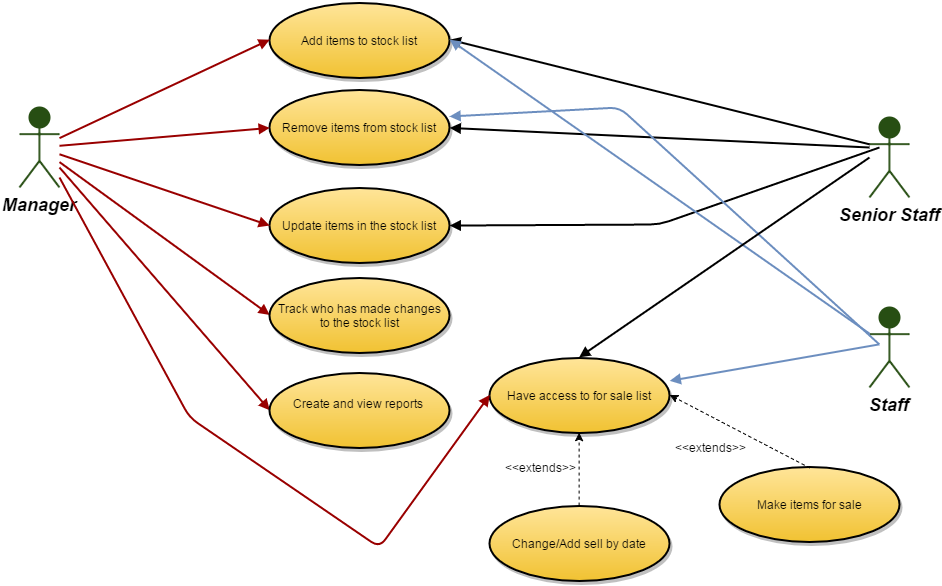

The diagram above was exported from draw.io. Its source (the exported page's mxGraphModel, read from the mxfile embedded in the PNG):
<mxGraphModel dx="158" dy="749" grid="1" gridSize="10" guides="1" tooltips="1" connect="1" arrows="1" fold="1" page="0" pageScale="1.5" pageWidth="826" pageHeight="1169" background="#ffffff" math="0" shadow="0">
  <root>
    <mxCell id="0" style=";html=1;" />
    <mxCell id="1" style=";html=1;" parent="0" />
    <mxCell id="90" value="Manager" style="shape=umlActor;verticalLabelPosition=bottom;verticalAlign=top;fillColor=#274E13;strokeColor=#274E13;fontStyle=3;fontSize=18;fontFamily=Helvetica;strokeWidth=2;html=1;" parent="1" vertex="1">
      <mxGeometry x="140" y="160" width="40" height="80" as="geometry" />
    </mxCell>
    <mxCell id="119" value="Add items to stock list" style="shape=mxgraph.flowchart.on-page_reference;fillColor=#FFE599;strokeColor=black;strokeWidth=2;shadow=1;gradientColor=#F1C232;html=1;" parent="1" vertex="1">
      <mxGeometry x="390" y="55" width="180" height="75" as="geometry" />
    </mxCell>
    <mxCell id="121" value="Remove items from stock list" style="shape=mxgraph.flowchart.on-page_reference;fillColor=#FFE599;strokeColor=black;strokeWidth=2;shadow=1;gradientColor=#F1C232;html=1;" parent="1" vertex="1">
      <mxGeometry x="390" y="142.5" width="180" height="75" as="geometry" />
    </mxCell>
    <mxCell id="122" value="Update items in the stock list" style="shape=mxgraph.flowchart.on-page_reference;fillColor=#FFE599;strokeColor=black;strokeWidth=2;shadow=1;gradientColor=#F1C232;html=1;" parent="1" vertex="1">
      <mxGeometry x="390" y="240" width="180" height="75" as="geometry" />
    </mxCell>
    <mxCell id="139" value="" style="edgeStyle=none;entryX=0;entryY=0.5;entryPerimeter=0;strokeWidth=2;endArrow=block;endFill=1;strokeColor=#990000;html=1;" parent="1" source="90" target="119" edge="1">
      <mxGeometry width="100" height="100" as="geometry">
        <mxPoint y="100" as="sourcePoint" />
        <mxPoint x="100" as="targetPoint" />
      </mxGeometry>
    </mxCell>
    <mxCell id="140" value="" style="edgeStyle=none;entryX=0;entryY=0.5;entryPerimeter=0;strokeWidth=2;endArrow=block;endFill=1;strokeColor=#990000;html=1;" parent="1" source="90" target="121" edge="1">
      <mxGeometry width="100" height="100" as="geometry">
        <mxPoint y="100" as="sourcePoint" />
        <mxPoint x="100" as="targetPoint" />
      </mxGeometry>
    </mxCell>
    <mxCell id="141" value="" style="edgeStyle=none;entryX=0;entryY=0.5;entryPerimeter=0;strokeWidth=2;endArrow=block;endFill=1;strokeColor=#990000;html=1;" parent="1" source="90" target="122" edge="1">
      <mxGeometry width="100" height="100" as="geometry">
        <mxPoint y="100" as="sourcePoint" />
        <mxPoint x="100" as="targetPoint" />
      </mxGeometry>
    </mxCell>
    <mxCell id="157" value="" style="edgeStyle=none;strokeWidth=2;endArrow=block;endFill=1;strokeColor=#990000;html=1;entryX=0;entryY=0.5;entryPerimeter=0;" parent="1" source="90" target="160" edge="1">
      <mxGeometry width="100" height="100" as="geometry">
        <mxPoint y="100" as="sourcePoint" />
        <mxPoint x="380" y="370" as="targetPoint" />
      </mxGeometry>
    </mxCell>
    <mxCell id="160" value="Track who has made changes&lt;div&gt;to the stock list&lt;/div&gt;" style="shape=mxgraph.flowchart.on-page_reference;fillColor=#FFE599;strokeColor=black;strokeWidth=2;shadow=1;gradientColor=#F1C232;html=1;" vertex="1" parent="1">
      <mxGeometry x="390" y="330" width="180" height="75" as="geometry" />
    </mxCell>
    <mxCell id="161" value="" style="edgeStyle=none;strokeWidth=2;endArrow=block;endFill=1;strokeColor=#990000;html=1;entryX=0;entryY=0.5;entryPerimeter=0;" edge="1" target="162" parent="1">
      <mxGeometry x="10" y="95" width="100" height="100" as="geometry">
        <mxPoint x="180" y="220" as="sourcePoint" />
        <mxPoint x="390" y="465" as="targetPoint" />
      </mxGeometry>
    </mxCell>
    <mxCell id="162" value="Create and view reports&amp;nbsp;&lt;div&gt;&lt;br&gt;&lt;/div&gt;" style="shape=mxgraph.flowchart.on-page_reference;fillColor=#FFE599;strokeColor=black;strokeWidth=2;shadow=1;gradientColor=#F1C232;html=1;" vertex="1" parent="1">
      <mxGeometry x="390" y="425" width="180" height="75" as="geometry" />
    </mxCell>
    <mxCell id="163" value="Make items for sale" style="shape=mxgraph.flowchart.on-page_reference;fillColor=#FFE599;strokeColor=black;strokeWidth=2;shadow=1;gradientColor=#F1C232;html=1;" vertex="1" parent="1">
      <mxGeometry x="840" y="520" width="180" height="75" as="geometry" />
    </mxCell>
    <mxCell id="165" value="Senior Staff&lt;div&gt;&lt;br&gt;&lt;/div&gt;" style="shape=umlActor;verticalLabelPosition=bottom;verticalAlign=top;fillColor=#274E13;strokeColor=#274E13;fontStyle=3;fontSize=18;fontFamily=Helvetica;strokeWidth=2;html=1;" vertex="1" parent="1">
      <mxGeometry x="990" y="170" width="40" height="80" as="geometry" />
    </mxCell>
    <mxCell id="168" value="" style="edgeStyle=none;strokeWidth=2;endArrow=block;endFill=1;strokeColor=#000000;html=1;exitX=0;exitY=0.3333333333333333;exitPerimeter=0;entryX=1;entryY=0.5;entryPerimeter=0;fillColor=#ffffff;" edge="1" parent="1" source="165" target="119">
      <mxGeometry x="390" y="-136" width="100" height="100" as="geometry">
        <mxPoint x="570" y="54.695652173913004" as="sourcePoint" />
        <mxPoint x="520" y="50" as="targetPoint" />
      </mxGeometry>
    </mxCell>
    <mxCell id="169" value="&lt;div&gt;&lt;span&gt;Staff&lt;/span&gt;&lt;br&gt;&lt;/div&gt;&lt;div&gt;&lt;br&gt;&lt;/div&gt;" style="shape=umlActor;verticalLabelPosition=bottom;verticalAlign=top;fillColor=#274E13;strokeColor=#274E13;fontStyle=3;fontSize=18;fontFamily=Helvetica;strokeWidth=2;html=1;" vertex="1" parent="1">
      <mxGeometry x="990" y="360" width="40" height="80" as="geometry" />
    </mxCell>
    <mxCell id="171" value="" style="edgeStyle=none;strokeWidth=2;endArrow=block;endFill=1;strokeColor=#000000;html=1;entryX=1;entryY=0.5;entryPerimeter=0;fillColor=#ffffff;" edge="1" parent="1" target="121">
      <mxGeometry x="400" y="-126" width="100" height="100" as="geometry">
        <mxPoint x="990" y="200" as="sourcePoint" />
        <mxPoint x="580" y="103" as="targetPoint" />
      </mxGeometry>
    </mxCell>
    <mxCell id="173" value="" style="edgeStyle=none;strokeWidth=2;endArrow=block;endFill=1;strokeColor=#000000;html=1;entryX=1;entryY=0.5;entryPerimeter=0;fillColor=#ffffff;" edge="1" parent="1" target="122">
      <mxGeometry x="390" y="-46" width="100" height="100" as="geometry">
        <mxPoint x="1000" y="200" as="sourcePoint" />
        <mxPoint x="590" y="310" as="targetPoint" />
        <Array as="points">
          <mxPoint x="780" y="277" />
        </Array>
      </mxGeometry>
    </mxCell>
    <mxCell id="174" value="" style="edgeStyle=none;strokeWidth=2;endArrow=block;endFill=1;strokeColor=#6c8ebf;html=1;entryX=1;entryY=0.5;entryPerimeter=0;exitX=0;exitY=0.3333333333333333;exitPerimeter=0;fillColor=#dae8fc;" edge="1" parent="1" source="169" target="119">
      <mxGeometry x="430" y="79" width="100" height="100" as="geometry">
        <mxPoint x="1000.4117647058824" y="380.82352941176464" as="sourcePoint" />
        <mxPoint x="749.8235294117646" y="418.47058823529414" as="targetPoint" />
      </mxGeometry>
    </mxCell>
    <mxCell id="176" value="" style="edgeStyle=none;strokeWidth=2;endArrow=block;endFill=1;strokeColor=#6c8ebf;html=1;exitX=0;exitY=0.3333333333333333;exitPerimeter=0;fillColor=#dae8fc;" edge="1" parent="1">
      <mxGeometry x="440" y="89" width="100" height="100" as="geometry">
        <mxPoint x="999.8235294117649" y="396.8823529411766" as="sourcePoint" />
        <mxPoint x="570" y="169" as="targetPoint" />
        <Array as="points">
          <mxPoint x="740" y="160" />
        </Array>
      </mxGeometry>
    </mxCell>
    <mxCell id="177" value="Change/Add sell by date" style="shape=mxgraph.flowchart.on-page_reference;fillColor=#FFE599;strokeColor=black;strokeWidth=2;shadow=1;gradientColor=#F1C232;html=1;" vertex="1" parent="1">
      <mxGeometry x="610" y="558" width="180" height="75" as="geometry" />
    </mxCell>
    <mxCell id="179" value="Have access to for sale list" style="shape=mxgraph.flowchart.on-page_reference;fillColor=#FFE599;strokeColor=black;strokeWidth=2;shadow=1;gradientColor=#F1C232;html=1;" vertex="1" parent="1">
      <mxGeometry x="610" y="410" width="180" height="75" as="geometry" />
    </mxCell>
    <mxCell id="181" value="" style="endArrow=classic;html=1;entryX=1;entryY=0.5;entryPerimeter=0;strokeColor=#000000;dashed=1;exitX=0.5;exitY=0;exitPerimeter=0;" edge="1" parent="1" source="163" target="179">
      <mxGeometry width="50" height="50" relative="1" as="geometry">
        <mxPoint x="650" y="390" as="sourcePoint" />
        <mxPoint x="740" y="360" as="targetPoint" />
      </mxGeometry>
    </mxCell>
    <UserObject label="&amp;lt;&amp;lt;extends&amp;gt;&amp;gt;" placeholders="1" name="Variable" id="182">
      <mxCell style="text;html=1;strokeColor=none;fillColor=none;align=center;verticalAlign=middle;whiteSpace=wrap;overflow=hidden;" vertex="1" parent="1">
        <mxGeometry x="790" y="490" width="80" height="20" as="geometry" />
      </mxCell>
    </UserObject>
    <mxCell id="183" value="" style="endArrow=classic;html=1;entryX=0.5;entryY=1;entryPerimeter=0;strokeColor=#000000;dashed=1;exitX=0.5;exitY=0;exitPerimeter=0;" edge="1" parent="1" source="177" target="179">
      <mxGeometry x="629.8235294117646" y="474.0588235294117" width="50" height="50" as="geometry">
        <mxPoint x="769.8235294117649" y="545.8235294117646" as="sourcePoint" />
        <mxPoint x="629.8235294117646" y="474.0588235294117" as="targetPoint" />
      </mxGeometry>
    </mxCell>
    <UserObject label="&amp;lt;&amp;lt;extends&amp;gt;&amp;gt;" placeholders="1" name="Variable" id="184">
      <mxCell style="text;html=1;strokeColor=none;fillColor=none;align=center;verticalAlign=middle;whiteSpace=wrap;overflow=hidden;" vertex="1" parent="1">
        <mxGeometry x="620" y="510" width="80" height="20" as="geometry" />
      </mxCell>
    </UserObject>
    <mxCell id="186" value="" style="edgeStyle=none;strokeWidth=2;endArrow=block;endFill=1;strokeColor=#990000;html=1;entryX=0;entryY=0.5;entryPerimeter=0;" edge="1" parent="1" target="179">
      <mxGeometry x="-10" y="133" width="100" height="100" as="geometry">
        <mxPoint x="180" y="230" as="sourcePoint" />
        <mxPoint x="570" y="767.0588235294117" as="targetPoint" />
        <Array as="points">
          <mxPoint x="310" y="470" />
          <mxPoint x="500" y="600" />
        </Array>
      </mxGeometry>
    </mxCell>
    <mxCell id="187" value="" style="edgeStyle=none;strokeWidth=2;endArrow=block;endFill=1;strokeColor=#6c8ebf;html=1;entryX=0.999;entryY=0.319;entryPerimeter=0;exitX=0;exitY=0.3333333333333333;exitPerimeter=0;fillColor=#dae8fc;" edge="1" parent="1" target="179">
      <mxGeometry x="440" y="89" width="100" height="100" as="geometry">
        <mxPoint x="999.8235294117649" y="396.8823529411766" as="sourcePoint" />
        <mxPoint x="579.8235294117646" y="102.76470588235293" as="targetPoint" />
      </mxGeometry>
    </mxCell>
    <mxCell id="188" value="" style="edgeStyle=none;strokeWidth=2;endArrow=block;endFill=1;strokeColor=#000000;html=1;entryX=0.5;entryY=0;entryPerimeter=0;fillColor=#ffffff;" edge="1" parent="1" target="179">
      <mxGeometry x="410" y="-116" width="100" height="100" as="geometry">
        <mxPoint x="990" y="210" as="sourcePoint" />
        <mxPoint x="579.8235294117646" y="189.82352941176475" as="targetPoint" />
      </mxGeometry>
    </mxCell>
  </root>
</mxGraphModel>